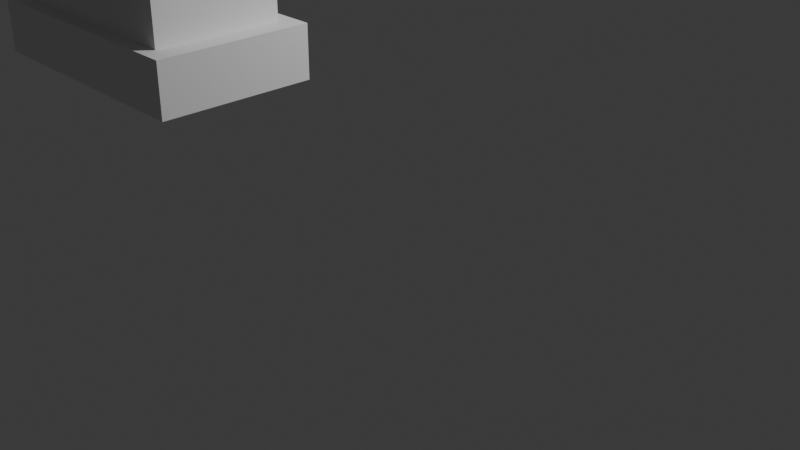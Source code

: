 # Source: BagMain.blend  (saved by Blender 4.3.32; exported with 4.5.12 LTS)
import bpy
from mathutils import Matrix  # noqa: F401  (used for matrix-valued properties, if any)

bpy.ops.wm.read_factory_settings(use_empty=True)
scene = bpy.context.scene
scene.name = 'Scene'

# ---- collections
col_collection = bpy.data.collections.new('Collection'); scene.collection.children.link(col_collection)

# ---- world
world_world = bpy.data.worlds.new('World'); scene.world = world_world
world_world.use_nodes = True; world_world.node_tree.nodes.clear()
_N = world_world.node_tree.nodes; _L = world_world.node_tree.links
n0 = _N.new('ShaderNodeOutputWorld'); n0.name = 'World Output'; n0.location = (300, 300)
n1 = _N.new('ShaderNodeBackground'); n1.name = 'Background'; n1.location = (10, 300)
n1.inputs[0].default_value = (0.05088, 0.05088, 0.05088, 1.0)
_L.new(n1.outputs[0], n0.inputs[0])
n0.is_active_output = True
world_world.color = (0.05088, 0.05088, 0.05088)
world_world.sun_shadow_jitter_overblur = 0.0

# ---- cameras
cam_camera = bpy.data.cameras.new('Camera')
cam_camera.clip_end = 100.0
cam_camera.ortho_scale = 7.314

# ---- lights
light_light = bpy.data.lights.new('Light', 'POINT')
light_light.energy = 1000.0
light_light.shadow_soft_size = 0.1

# ---- meshes
me_cube_004 = bpy.data.meshes.new('Cube.004')
me_cube_004.from_pydata([(0.7963, -3.067, 2.615), (0.7963, -3.067, 4.039), (-1.007, -3.067, 2.615), (-1.007, -3.067, 4.039), (0.7963, -1.998, 2.615), (0.7963, -1.998, 4.039), (-1.007, -1.998, 2.615), (-1.007, -1.998, 4.039), (0.7963, -3.067, 3.422), (-1.007, -3.067, 3.422), (-1.007, -1.998, 3.422), (0.7963, -1.998, 3.422), (0.7963, -1.998, 2.172), (-1.007, -1.998, 2.172), (0.9454, -3.155, 3.422), (0.9454, -3.155, 4.039), (-1.156, -3.155, 4.039), (0.7963, -3.067, 2.172), (-1.156, -2.0, 4.039), (-1.007, -3.067, 2.172), (0.9454, -2.0, 4.039), (-1.156, -3.155, 3.422), (-1.156, -2.0, 3.422), (0.9454, -2.0, 3.422), (0.4734, -3.067, 3.091), (-0.6844, -3.067, 3.091), (0.5691, -3.155, 3.091), (-0.7801, -3.155, 3.091), (0.1258, -3.067, 2.922), (-0.3368, -3.067, 2.922), (0.164, -3.155, 2.922), (-0.3751, -3.155, 2.922), (-1.208, -3.186, 2.615), (0.9972, -3.186, 2.615), (-1.208, -1.879, 2.172), (-1.208, -1.879, 2.615), (0.9972, -1.879, 2.615), (0.9972, -1.879, 2.172), (0.9972, -3.186, 2.172), (-1.208, -3.186, 2.172), (0.9454, -2.707, 3.753), (0.9454, -2.707, 3.961), (-1.156, -2.707, 3.961), (-1.156, -2.448, 3.961), (0.9454, -2.448, 3.961), (-1.156, -2.707, 3.753), (-1.156, -2.448, 3.753), (0.9454, -2.448, 3.753), (1.465, -2.295, 4.062), (1.465, -2.295, 4.25), (-1.523, -2.705, 3.881), (-1.523, -2.507, 3.881), (1.33, -2.151, 4.25), (-1.523, -2.705, 3.722), (-1.523, -2.507, 3.722), (1.33, -2.151, 4.062), (1.753, -1.27, 4.906), (1.753, -1.27, 5.054), (1.572, -1.239, 5.054), (1.572, -1.239, 4.906), (1.982, 0.7006, 6.809), (1.982, 0.6369, 6.942), (1.801, 0.6654, 6.956), (1.801, 0.7291, 6.823), (0.9456, 2.037, 8.236), (0.9133, 1.969, 8.363), (0.7471, 1.926, 8.298), (0.7794, 1.994, 8.171), (0.22, 2.451, 8.61), (0.2511, 2.355, 8.694), (0.1957, 2.244, 8.588), (0.1646, 2.34, 8.504), (-0.6804, 2.369, 8.456), (-0.6967, 2.27, 8.54), (-0.6255, 2.168, 8.434), (-0.6092, 2.268, 8.35), (-1.35, 1.624, 7.616), (-1.353, 1.54, 7.669), (-1.237, 1.515, 7.633), (-1.235, 1.599, 7.581), (-1.709, 0.5438, 6.929), (-1.711, 0.4894, 7.036), (-1.572, 0.4412, 7.015), (-1.569, 0.4957, 6.908), (-2.148, -0.4931, 5.431), (-2.143, -0.5468, 5.538), (-2.003, -0.5897, 5.511), (-2.008, -0.5361, 5.404), (-2.099, -1.131, 4.458), (-2.094, -1.184, 4.565), (-1.954, -1.227, 4.537), (-1.959, -1.174, 4.43), (-1.959, -2.009, 3.839), (-1.921, -2.046, 3.946), (-1.787, -1.986, 3.918), (-1.826, -1.949, 3.811)], [], [(7, 10, 22, 18), (0, 2, 32, 33), (10, 7, 5, 11), (19, 17, 38, 39), (19, 13, 12, 17), (7, 3, 1, 5), (4, 11, 8, 0), (6, 10, 11, 4), (2, 9, 10, 6), (0, 8, 9, 2), (14, 15, 16, 21), (16, 18, 43, 42), (21, 16, 42, 45), (2, 6, 35, 32), (12, 13, 34, 37), (5, 1, 15, 20), (10, 9, 21, 22), (11, 5, 20, 23), (3, 7, 18, 16), (14, 21, 27, 26), (1, 3, 16, 15), (8, 11, 23, 14), (27, 25, 29, 31), (21, 9, 25, 27), (8, 14, 26, 24), (29, 28, 30, 31), (24, 26, 30, 28), (26, 27, 31, 30), (36, 33, 38, 37), (35, 36, 37, 34), (32, 35, 34, 39), (33, 32, 39, 38), (6, 4, 36, 35), (17, 12, 37, 38), (13, 19, 39, 34), (4, 0, 33, 36), (47, 44, 52, 55), (46, 45, 53, 54), (14, 23, 47, 40), (18, 22, 46, 43), (20, 15, 41, 44), (22, 21, 45, 46), (15, 14, 40, 41), (23, 20, 44, 47), (90, 89, 93, 94), (49, 48, 56, 57), (45, 42, 50, 53), (42, 43, 51, 50), (40, 47, 55, 48), (43, 46, 54, 51), (44, 41, 49, 52), (41, 40, 48, 49), (59, 58, 62, 63), (55, 52, 58, 59), (48, 55, 59, 56), (52, 49, 57, 58), (60, 63, 67, 64), (57, 56, 60, 61), (56, 59, 63, 60), (58, 57, 61, 62), (66, 65, 69, 70), (62, 61, 65, 66), (63, 62, 66, 67), (61, 60, 64, 65), (71, 70, 74, 75), (67, 66, 70, 71), (65, 64, 68, 69), (64, 67, 71, 68), (73, 72, 76, 77), (69, 68, 72, 73), (68, 71, 75, 72), (70, 69, 73, 74), (79, 78, 82, 83), (72, 75, 79, 76), (74, 73, 77, 78), (75, 74, 78, 79), (83, 82, 86, 87), (77, 76, 80, 81), (76, 79, 83, 80), (78, 77, 81, 82), (84, 87, 91, 88), (81, 80, 84, 85), (80, 83, 87, 84), (82, 81, 85, 86), (88, 91, 95, 92), (86, 85, 89, 90), (87, 86, 90, 91), (85, 84, 88, 89), (91, 90, 94, 95), (89, 88, 92, 93), (54, 95, 94, 51), (50, 51, 94, 93), (50, 93, 92, 53), (53, 92, 95, 54)])
_uv = me_cube_004.uv_layers.new(name='UVMap')
_uv.uv.foreach_set('vector', [0.8537, 0.2216, 0.9445, 0.2216, 0.9445, 0.2385, 0.8537, 0.2385, 0.1824, 0.7039, 0.1824, 0.9083, 0.1596, 0.9311, 0.1596, 0.6812, 0.9445, 0.2216, 0.8537, 0.2216, 0.8537, 0.01725, 0.9445, 0.01725, 0.9769, 0.4683, 0.7725, 0.4683, 0.7497, 0.4455, 0.9996, 0.4455, 0.9769, 0.4683, 0.9769, 0.6727, 0.7725, 0.6727, 0.7725, 0.4683, 0.971, 0.9174, 0.7666, 0.9174, 0.7666, 0.713, 0.971, 0.713, 0.3247, 0.0003555, 0.4435, 0.0003555, 0.4435, 0.2047, 0.3247, 0.2047, 0.8537, 0.2392, 0.9724, 0.2392, 0.9724, 0.4436, 0.8537, 0.4436, 0.3247, 0.4091, 0.4435, 0.4091, 0.4435, 0.6135, 0.3247, 0.6135, 0.3247, 0.2047, 0.4435, 0.2047, 0.4435, 0.4091, 0.3247, 0.4091, 0.2331, 0.2213, 0.324, 0.2213, 0.324, 0.4595, 0.2331, 0.4595, 0.324, 0.4595, 0.324, 0.6805, 0.3126, 0.5947, 0.3126, 0.5452, 0.2331, 0.4595, 0.324, 0.4595, 0.3126, 0.5452, 0.282, 0.5452, 0.1824, 0.9083, 0.3867, 0.9083, 0.4095, 0.9311, 0.1596, 0.9311, 0.7725, 0.6727, 0.9769, 0.6727, 0.9996, 0.6954, 0.7497, 0.6954, 0.971, 0.713, 0.7666, 0.713, 0.7497, 0.6962, 0.9707, 0.6962, 0.749, 0.4622, 0.547, 0.493, 0.5277, 0.4788, 0.7462, 0.4455, 0.9445, 0.01725, 0.8537, 0.01725, 0.8537, 0.0003555, 0.9445, 0.0003555, 0.7666, 0.9174, 0.971, 0.9174, 0.9707, 0.9343, 0.7497, 0.9343, 0.2331, 0.2213, 0.2331, 0.4595, 0.1844, 0.4168, 0.1844, 0.264, 0.7666, 0.713, 0.7666, 0.9174, 0.7497, 0.9343, 0.7497, 0.6962, 0.547, 0.7581, 0.749, 0.7888, 0.7462, 0.8055, 0.5277, 0.7722, 0.5181, 0.5428, 0.5355, 0.5528, 0.5337, 0.5993, 0.5168, 0.595, 0.5277, 0.4788, 0.547, 0.493, 0.5355, 0.5528, 0.5181, 0.5428, 0.547, 0.7581, 0.5277, 0.7722, 0.5181, 0.7082, 0.5355, 0.6982, 0.5337, 0.5993, 0.5337, 0.6517, 0.5168, 0.6561, 0.5168, 0.595, 0.5355, 0.6982, 0.5181, 0.7082, 0.5168, 0.6561, 0.5337, 0.6517, 0.1844, 0.264, 0.1844, 0.4168, 0.1596, 0.3709, 0.1596, 0.3099, 0.1589, 0.0003555, 0.1589, 0.2503, 0.0936, 0.2503, 0.0936, 0.0003555, 0.5095, 0.5015, 0.5095, 0.7514, 0.4442, 0.7514, 0.4442, 0.5015, 0.1589, 0.5002, 0.1589, 0.7501, 0.0936, 0.7501, 0.0936, 0.5002, 0.1589, 0.2503, 0.1589, 0.5002, 0.0936, 0.5002, 0.0936, 0.2503, 0.8529, 0.02312, 0.8529, 0.2275, 0.8302, 0.2503, 0.8302, 0.0003555, 0.7725, 0.4683, 0.7725, 0.6727, 0.7497, 0.6954, 0.7497, 0.4455, 0.9769, 0.6727, 0.9769, 0.4683, 0.9996, 0.4455, 0.9996, 0.6954, 0.3867, 0.7039, 0.1824, 0.7039, 0.1596, 0.6812, 0.4095, 0.6812, 0.7088, 0.03143, 0.7345, 0.04539, 0.7379, 0.1277, 0.7144, 0.1122, 0.5923, 0.02522, 0.6325, 0.0003555, 0.64, 0.03039, 0.6224, 0.05363, 0.2331, 0.2213, 0.2331, 0.0003555, 0.282, 0.08611, 0.282, 0.1356, 0.324, 0.6805, 0.2331, 0.6805, 0.282, 0.5947, 0.3126, 0.5947, 0.324, 0.0003555, 0.324, 0.2213, 0.3126, 0.1356, 0.3126, 0.08611, 0.2331, 0.6805, 0.2331, 0.4595, 0.282, 0.5452, 0.282, 0.5947, 0.324, 0.2213, 0.2331, 0.2213, 0.282, 0.1356, 0.3126, 0.1356, 0.2331, 0.0003555, 0.324, 0.0003555, 0.3126, 0.08611, 0.282, 0.08611, 0.6455, 0.3587, 0.6295, 0.3681, 0.6504, 0.1652, 0.6682, 0.173, 0.764, 0.1116, 0.7881, 0.1016, 0.767, 0.3371, 0.7464, 0.3474, 0.6325, 0.0003555, 0.665, 0.0008534, 0.654, 0.02871, 0.64, 0.03039, 0.665, 0.0008534, 0.6934, 0.01985, 0.6679, 0.05592, 0.654, 0.02871, 0.7993, 0.0003555, 0.8295, 0.04091, 0.8107, 0.1206, 0.7881, 0.1016, 0.6934, 0.01985, 0.7081, 0.034, 0.6914, 0.06333, 0.6679, 0.05592, 0.7345, 0.04539, 0.7695, 0.01062, 0.764, 0.1116, 0.7379, 0.1277, 0.7695, 0.01062, 0.7993, 0.0003555, 0.7881, 0.1016, 0.764, 0.1116, 0.07818, 0.8125, 0.06162, 0.7996, 0.06278, 0.3555, 0.08576, 0.3584, 0.7144, 0.1122, 0.7379, 0.1277, 0.7257, 0.3485, 0.7088, 0.3358, 0.7881, 0.1016, 0.8107, 0.1206, 0.7885, 0.3416, 0.767, 0.3371, 0.7379, 0.1277, 0.764, 0.1116, 0.7464, 0.3474, 0.7257, 0.3485, 0.02123, 0.3666, 0.002272, 0.3579, 0.0003555, 0.008858, 0.02342, 0.003411, 0.04007, 0.8032, 0.02211, 0.8165, 0.02123, 0.3666, 0.04374, 0.3644, 0.02211, 0.8165, 0.0003556, 0.8127, 0.002272, 0.3579, 0.02123, 0.3666, 0.06162, 0.7996, 0.04007, 0.8032, 0.04374, 0.3644, 0.06278, 0.3555, 0.4818, 0.9631, 0.4615, 0.9662, 0.4574, 0.853, 0.4816, 0.8563, 0.06278, 0.3555, 0.04374, 0.3644, 0.0489, 0.0003555, 0.07051, 0.005702, 0.08576, 0.3584, 0.06278, 0.3555, 0.07051, 0.005702, 0.09289, 0.009211, 0.04374, 0.3644, 0.02123, 0.3666, 0.02342, 0.003411, 0.0489, 0.0003555, 0.5048, 0.8506, 0.4816, 0.8563, 0.4866, 0.7548, 0.5095, 0.7576, 0.5025, 0.9658, 0.4818, 0.9631, 0.4816, 0.8563, 0.5048, 0.8506, 0.4615, 0.9662, 0.434, 0.9688, 0.4395, 0.8478, 0.4574, 0.853, 0.434, 0.9688, 0.4103, 0.9645, 0.4164, 0.85, 0.4395, 0.8478, 0.5532, 0.006174, 0.5756, 0.0003555, 0.5671, 0.1923, 0.5518, 0.2012, 0.4574, 0.853, 0.4395, 0.8478, 0.4368, 0.754, 0.4641, 0.7521, 0.4395, 0.8478, 0.4164, 0.85, 0.4103, 0.7567, 0.4368, 0.754, 0.4816, 0.8563, 0.4574, 0.853, 0.4641, 0.7521, 0.4866, 0.7548, 0.5217, 0.1944, 0.5369, 0.2042, 0.5346, 0.4448, 0.5168, 0.4418, 0.5756, 0.0003555, 0.5916, 0.02116, 0.5814, 0.1954, 0.5671, 0.1923, 0.5376, 0.02477, 0.5532, 0.006174, 0.5518, 0.2012, 0.5369, 0.2042, 0.5168, 0.0194, 0.5376, 0.02477, 0.5369, 0.2042, 0.5217, 0.1944, 0.5161, 0.4902, 0.4985, 0.4948, 0.4966, 0.1987, 0.5148, 0.1933, 0.5518, 0.2012, 0.5671, 0.1923, 0.5702, 0.4355, 0.5512, 0.4383, 0.5671, 0.1923, 0.5814, 0.1954, 0.5883, 0.4423, 0.5702, 0.4355, 0.5369, 0.2042, 0.5518, 0.2012, 0.5512, 0.4383, 0.5346, 0.4448, 0.462, 0.2012, 0.4453, 0.1939, 0.4442, 0.0003555, 0.4607, 0.009372, 0.4806, 0.5008, 0.462, 0.4961, 0.462, 0.2012, 0.48, 0.2062, 0.462, 0.4961, 0.4442, 0.4902, 0.4453, 0.1939, 0.462, 0.2012, 0.4985, 0.4948, 0.4806, 0.5008, 0.48, 0.2062, 0.4966, 0.1987, 0.6081, 0.3677, 0.5923, 0.3542, 0.6094, 0.1709, 0.6292, 0.1668, 0.4966, 0.1987, 0.48, 0.2062, 0.4798, 0.01493, 0.4957, 0.006028, 0.5148, 0.1933, 0.4966, 0.1987, 0.4957, 0.006028, 0.5142, 0.0004973, 0.48, 0.2062, 0.462, 0.2012, 0.4607, 0.009372, 0.4798, 0.01493, 0.6639, 0.3613, 0.6455, 0.3587, 0.6682, 0.173, 0.6864, 0.1773, 0.6295, 0.3681, 0.6081, 0.3677, 0.6292, 0.1668, 0.6504, 0.1652, 0.6914, 0.06333, 0.6864, 0.1773, 0.6682, 0.173, 0.6679, 0.05592, 0.654, 0.02871, 0.6679, 0.05592, 0.6682, 0.173, 0.6504, 0.1652, 0.654, 0.02871, 0.6504, 0.1652, 0.6292, 0.1668, 0.64, 0.03039, 0.64, 0.03039, 0.6292, 0.1668, 0.6094, 0.1709, 0.6224, 0.05363])
me_cube_004.update()

# ---- objects
ob_light = bpy.data.objects.new('Light', light_light)
ob_camera = bpy.data.objects.new('Camera', cam_camera)
ob_cube = bpy.data.objects.new('Cube', me_cube_004)

# ---- transforms, parenting, visibility, modifiers, constraints
ob_light.location = (4.076, 1.005, 5.904)
ob_light.rotation_euler = (0.6503, 0.05522, 1.866)
ob_light.lock_rotations_4d = False
ob_light.empty_display_type = 'ARROWS'
ob_light.color = (0.0, 0.0, 0.0, 0.0)
ob_light.lineart.crease_threshold = 0.0
ob_camera.location = (7.359, -6.926, 4.958)
ob_camera.rotation_euler = (1.109, 0.0, 0.8149)
ob_camera.lock_rotations_4d = False
ob_camera.empty_display_type = 'ARROWS'
ob_camera.color = (0.0, 0.0, 0.0, 0.0)
ob_camera.display_type = 'WIRE'
ob_camera.lineart.crease_threshold = 0.0
ob_cube.location = (0.0, 0.0, 0.0)

# ---- collection membership
col_collection.objects.link(ob_light)
col_collection.objects.link(ob_camera)
col_collection.objects.link(ob_cube)

# ---- scene / render settings (as saved in the file)
scene.camera = ob_camera
scene.frame_start = 1; scene.frame_end = 250; scene.frame_set(1)
scene.render.engine = 'BLENDER_EEVEE_NEXT'
bpy.context.view_layer.update()
